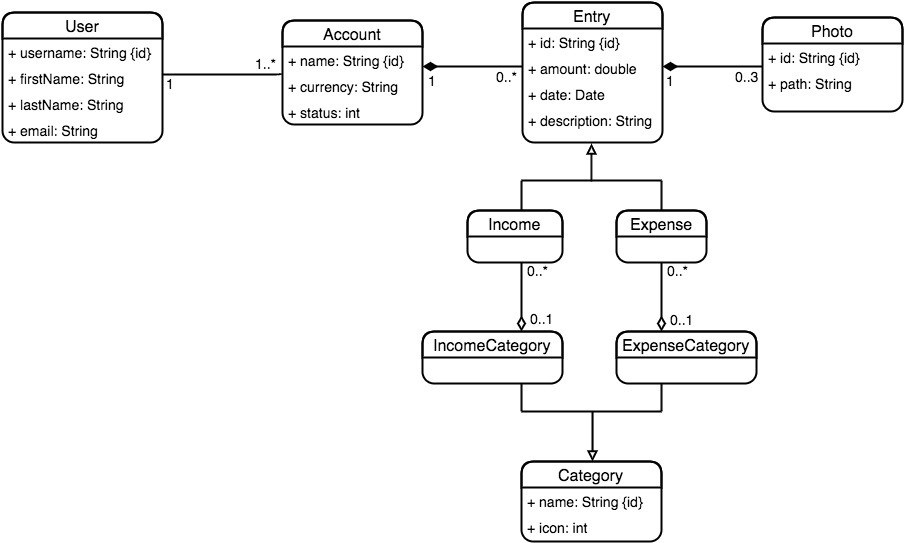

The diagram above was exported from draw.io. Its source (the exported page's mxGraphModel, read from the mxfile embedded in the PNG):
<mxGraphModel dx="2221" dy="1769" grid="1" gridSize="10" guides="1" tooltips="1" connect="1" arrows="1" fold="1" page="1" pageScale="1" pageWidth="850" pageHeight="1100" background="#ffffff" math="0" shadow="0">
  <root>
    <mxCell id="0" />
    <mxCell id="1" parent="0" />
    <mxCell id="2" value="&lt;font style=&quot;font-size: 16px&quot;&gt;Account&lt;/font&gt;" style="swimlane;html=1;fontStyle=0;childLayout=stackLayout;horizontal=1;startSize=26;horizontalStack=0;resizeParent=1;resizeLast=0;collapsible=1;marginBottom=0;swimlaneFillColor=#ffffff;rounded=1;strokeWidth=2;plain-blue;strokeColor=#000000;fillColor=none;" vertex="1" parent="1">
      <mxGeometry y="18" width="140" height="104" as="geometry" />
    </mxCell>
    <mxCell id="3" value="&lt;font style=&quot;font-size: 14px&quot;&gt;+ name: String {id}&lt;/font&gt;" style="text;html=1;strokeColor=none;fillColor=none;align=left;verticalAlign=top;spacingLeft=4;spacingRight=4;whiteSpace=wrap;overflow=hidden;rotatable=0;points=[[0,0.5],[1,0.5]];portConstraint=eastwest;" vertex="1" parent="2">
      <mxGeometry y="26" width="140" height="26" as="geometry" />
    </mxCell>
    <mxCell id="4" value="&lt;font style=&quot;font-size: 14px&quot;&gt;+ currency: String&lt;/font&gt;" style="text;html=1;strokeColor=none;fillColor=none;align=left;verticalAlign=top;spacingLeft=4;spacingRight=4;whiteSpace=wrap;overflow=hidden;rotatable=0;points=[[0,0.5],[1,0.5]];portConstraint=eastwest;" vertex="1" parent="2">
      <mxGeometry y="52" width="140" height="26" as="geometry" />
    </mxCell>
    <mxCell id="5" value="&lt;font style=&quot;font-size: 14px&quot;&gt;+ status: int&lt;/font&gt;" style="text;html=1;strokeColor=none;fillColor=none;align=left;verticalAlign=top;spacingLeft=4;spacingRight=4;whiteSpace=wrap;overflow=hidden;rotatable=0;points=[[0,0.5],[1,0.5]];portConstraint=eastwest;" vertex="1" parent="2">
      <mxGeometry y="78" width="140" height="26" as="geometry" />
    </mxCell>
    <mxCell id="6" value="&lt;font style=&quot;font-size: 16px&quot;&gt;Entry&lt;/font&gt;" style="swimlane;html=1;fontStyle=0;childLayout=stackLayout;horizontal=1;startSize=26;horizontalStack=0;resizeParent=1;resizeLast=0;collapsible=1;marginBottom=0;swimlaneFillColor=#ffffff;rounded=1;strokeWidth=2;plain-blue;strokeColor=#000000;fillColor=none;" vertex="1" parent="1">
      <mxGeometry x="240" width="140" height="140" as="geometry" />
    </mxCell>
    <mxCell id="7" value="&lt;font style=&quot;font-size: 14px&quot;&gt;+ id: String {id}&lt;/font&gt;" style="text;html=1;strokeColor=none;fillColor=none;align=left;verticalAlign=top;spacingLeft=4;spacingRight=4;whiteSpace=wrap;overflow=hidden;rotatable=0;points=[[0,0.5],[1,0.5]];portConstraint=eastwest;" vertex="1" parent="6">
      <mxGeometry y="26" width="140" height="26" as="geometry" />
    </mxCell>
    <mxCell id="8" value="&lt;font style=&quot;font-size: 14px&quot;&gt;+ amount: double&lt;/font&gt;" style="text;html=1;strokeColor=none;fillColor=none;align=left;verticalAlign=top;spacingLeft=4;spacingRight=4;whiteSpace=wrap;overflow=hidden;rotatable=0;points=[[0,0.5],[1,0.5]];portConstraint=eastwest;" vertex="1" parent="6">
      <mxGeometry y="52" width="140" height="26" as="geometry" />
    </mxCell>
    <mxCell id="9" value="&lt;font style=&quot;font-size: 14px&quot;&gt;+ date: Date&lt;/font&gt;" style="text;html=1;strokeColor=none;fillColor=none;align=left;verticalAlign=top;spacingLeft=4;spacingRight=4;whiteSpace=wrap;overflow=hidden;rotatable=0;points=[[0,0.5],[1,0.5]];portConstraint=eastwest;" vertex="1" parent="6">
      <mxGeometry y="78" width="140" height="26" as="geometry" />
    </mxCell>
    <mxCell id="10" value="&lt;font style=&quot;font-size: 14px&quot;&gt;+ description: String&lt;/font&gt;" style="text;html=1;strokeColor=none;fillColor=none;align=left;verticalAlign=top;spacingLeft=4;spacingRight=4;whiteSpace=wrap;overflow=hidden;rotatable=0;points=[[0,0.5],[1,0.5]];portConstraint=eastwest;" vertex="1" parent="6">
      <mxGeometry y="104" width="140" height="26" as="geometry" />
    </mxCell>
    <mxCell id="13" value="&lt;font style=&quot;font-size: 16px&quot;&gt;Category&lt;/font&gt;" style="swimlane;html=1;fontStyle=0;childLayout=stackLayout;horizontal=1;startSize=26;horizontalStack=0;resizeParent=1;resizeLast=0;collapsible=1;marginBottom=0;swimlaneFillColor=#ffffff;rounded=1;strokeWidth=2;plain-blue;strokeColor=#000000;fillColor=none;" vertex="1" parent="1">
      <mxGeometry x="239" y="459" width="140" height="80" as="geometry" />
    </mxCell>
    <mxCell id="14" value="&lt;font style=&quot;font-size: 14px&quot;&gt;+ name: String {id}&lt;/font&gt;" style="text;html=1;strokeColor=none;fillColor=none;align=left;verticalAlign=top;spacingLeft=4;spacingRight=4;whiteSpace=wrap;overflow=hidden;rotatable=0;points=[[0,0.5],[1,0.5]];portConstraint=eastwest;" vertex="1" parent="13">
      <mxGeometry y="26" width="140" height="26" as="geometry" />
    </mxCell>
    <mxCell id="15" value="&lt;font style=&quot;font-size: 14px&quot;&gt;+ icon: int&lt;/font&gt;" style="text;html=1;strokeColor=none;fillColor=none;align=left;verticalAlign=top;spacingLeft=4;spacingRight=4;whiteSpace=wrap;overflow=hidden;rotatable=0;points=[[0,0.5],[1,0.5]];portConstraint=eastwest;" vertex="1" parent="13">
      <mxGeometry y="52" width="140" height="26" as="geometry" />
    </mxCell>
    <mxCell id="18" value="&lt;font style=&quot;font-size: 16px&quot;&gt;Photo&lt;/font&gt;" style="swimlane;html=1;fontStyle=0;childLayout=stackLayout;horizontal=1;startSize=26;horizontalStack=0;resizeParent=1;resizeLast=0;collapsible=1;marginBottom=0;swimlaneFillColor=#ffffff;rounded=1;strokeWidth=2;plain-blue;strokeColor=#000000;fillColor=none;" vertex="1" parent="1">
      <mxGeometry x="480" y="15" width="140" height="94" as="geometry" />
    </mxCell>
    <mxCell id="19" value="&lt;font style=&quot;font-size: 14px&quot;&gt;+ id: String {id}&lt;/font&gt;&lt;div&gt;&lt;br&gt;&lt;/div&gt;" style="text;html=1;strokeColor=none;fillColor=none;align=left;verticalAlign=top;spacingLeft=4;spacingRight=4;whiteSpace=wrap;overflow=hidden;rotatable=0;points=[[0,0.5],[1,0.5]];portConstraint=eastwest;" vertex="1" parent="18">
      <mxGeometry y="26" width="140" height="26" as="geometry" />
    </mxCell>
    <mxCell id="20" value="&lt;font style=&quot;font-size: 14px&quot;&gt;+ path: String&lt;/font&gt;&lt;div&gt;&lt;br&gt;&lt;/div&gt;" style="text;html=1;strokeColor=none;fillColor=none;align=left;verticalAlign=top;spacingLeft=4;spacingRight=4;whiteSpace=wrap;overflow=hidden;rotatable=0;points=[[0,0.5],[1,0.5]];portConstraint=eastwest;" vertex="1" parent="18">
      <mxGeometry y="52" width="140" height="26" as="geometry" />
    </mxCell>
    <mxCell id="21" value="" style="endArrow=none;html=1;edgeStyle=orthogonalEdgeStyle;strokeWidth=2;startArrow=diamondThin;startFill=1;startSize=10;" edge="1" parent="1">
      <mxGeometry relative="1" as="geometry">
        <mxPoint x="140" y="64" as="sourcePoint" />
        <mxPoint x="240" y="64" as="targetPoint" />
      </mxGeometry>
    </mxCell>
    <mxCell id="22" value="1" style="resizable=0;html=1;align=left;verticalAlign=bottom;labelBackgroundColor=#ffffff;fontSize=14;" connectable="0" vertex="1" parent="21">
      <mxGeometry x="-1" relative="1" as="geometry">
        <mxPoint x="3" y="24" as="offset" />
      </mxGeometry>
    </mxCell>
    <mxCell id="23" value="&lt;font style=&quot;font-size: 14px&quot;&gt;0..*&lt;/font&gt;" style="resizable=0;html=1;align=right;verticalAlign=bottom;labelBackgroundColor=#ffffff;fontSize=12;" connectable="0" vertex="1" parent="21">
      <mxGeometry x="1" relative="1" as="geometry">
        <mxPoint x="-3" y="20" as="offset" />
      </mxGeometry>
    </mxCell>
    <mxCell id="24" value="" style="endArrow=none;html=1;endFill=0;strokeWidth=2;startArrow=block;startFill=0;" edge="1" parent="1">
      <mxGeometry width="50" height="50" relative="1" as="geometry">
        <mxPoint x="309" y="141" as="sourcePoint" />
        <mxPoint x="309" y="179" as="targetPoint" />
      </mxGeometry>
    </mxCell>
    <mxCell id="25" value="" style="endArrow=none;html=1;endFill=0;strokeWidth=2;" edge="1" parent="1">
      <mxGeometry width="50" height="50" relative="1" as="geometry">
        <mxPoint x="379" y="178" as="sourcePoint" />
        <mxPoint x="239" y="178" as="targetPoint" />
      </mxGeometry>
    </mxCell>
    <mxCell id="26" value="" style="endArrow=none;html=1;endFill=0;strokeWidth=2;" edge="1" parent="1">
      <mxGeometry width="50" height="50" relative="1" as="geometry">
        <mxPoint x="239" y="178" as="sourcePoint" />
        <mxPoint x="239" y="208" as="targetPoint" />
      </mxGeometry>
    </mxCell>
    <mxCell id="27" value="" style="endArrow=none;html=1;endFill=0;strokeWidth=2;" edge="1" parent="1">
      <mxGeometry x="272" y="178" width="50" height="50" as="geometry">
        <mxPoint x="379" y="178" as="sourcePoint" />
        <mxPoint x="379" y="208" as="targetPoint" />
      </mxGeometry>
    </mxCell>
    <mxCell id="28" value="" style="endArrow=none;html=1;entryX=0.5;entryY=1;endFill=0;startArrow=block;startFill=0;strokeWidth=2;" edge="1" parent="1">
      <mxGeometry x="310" y="409" width="50" height="50" as="geometry">
        <mxPoint x="310" y="459" as="sourcePoint" />
        <mxPoint x="310" y="409" as="targetPoint" />
      </mxGeometry>
    </mxCell>
    <mxCell id="29" value="" style="endArrow=none;html=1;endFill=0;strokeWidth=2;" edge="1" parent="1">
      <mxGeometry x="239" y="409" width="50" height="50" as="geometry">
        <mxPoint x="379" y="409" as="sourcePoint" />
        <mxPoint x="239" y="409" as="targetPoint" />
      </mxGeometry>
    </mxCell>
    <mxCell id="30" value="" style="endArrow=none;html=1;endFill=0;strokeWidth=2;" edge="1" parent="1">
      <mxGeometry x="239" y="379" width="50" height="50" as="geometry">
        <mxPoint x="239" y="379" as="sourcePoint" />
        <mxPoint x="239" y="409" as="targetPoint" />
      </mxGeometry>
    </mxCell>
    <mxCell id="31" value="" style="endArrow=none;html=1;endFill=0;strokeWidth=2;" edge="1" parent="1">
      <mxGeometry x="272" y="379" width="50" height="50" as="geometry">
        <mxPoint x="379" y="379" as="sourcePoint" />
        <mxPoint x="379" y="409" as="targetPoint" />
      </mxGeometry>
    </mxCell>
    <mxCell id="32" value="" style="endArrow=none;html=1;edgeStyle=orthogonalEdgeStyle;strokeWidth=2;startArrow=diamondThin;startFill=1;startSize=10;" edge="1" parent="1">
      <mxGeometry x="380" y="64" as="geometry">
        <mxPoint x="380" y="64" as="sourcePoint" />
        <mxPoint x="480" y="64" as="targetPoint" />
      </mxGeometry>
    </mxCell>
    <mxCell id="33" value="&lt;font style=&quot;font-size: 14px&quot;&gt;1&lt;/font&gt;" style="resizable=0;html=1;align=left;verticalAlign=bottom;labelBackgroundColor=#ffffff;fontSize=12;" connectable="0" vertex="1" parent="32">
      <mxGeometry x="-1" relative="1" as="geometry">
        <mxPoint x="1" y="24" as="offset" />
      </mxGeometry>
    </mxCell>
    <mxCell id="34" value="&lt;font style=&quot;font-size: 14px&quot;&gt;0..3&lt;/font&gt;" style="resizable=0;html=1;align=right;verticalAlign=bottom;labelBackgroundColor=#ffffff;fontSize=12;" connectable="0" vertex="1" parent="32">
      <mxGeometry x="1" relative="1" as="geometry">
        <mxPoint x="-2" y="20" as="offset" />
      </mxGeometry>
    </mxCell>
    <mxCell id="35" value="" style="endArrow=none;html=1;edgeStyle=orthogonalEdgeStyle;strokeWidth=2;startArrow=diamondThin;startFill=0;startSize=10;" edge="1" parent="1">
      <mxGeometry x="379" y="359" as="geometry">
        <mxPoint x="379" y="329" as="sourcePoint" />
        <mxPoint x="379" y="259" as="targetPoint" />
      </mxGeometry>
    </mxCell>
    <mxCell id="36" value="0..1" style="resizable=0;html=1;align=left;verticalAlign=bottom;labelBackgroundColor=#ffffff;fontSize=14;" connectable="0" vertex="1" parent="35">
      <mxGeometry x="-1" relative="1" as="geometry">
        <mxPoint x="6" y="-2" as="offset" />
      </mxGeometry>
    </mxCell>
    <mxCell id="37" value="0..*" style="resizable=0;html=1;align=right;verticalAlign=bottom;labelBackgroundColor=#ffffff;fontSize=14;" connectable="0" vertex="1" parent="35">
      <mxGeometry x="1" relative="1" as="geometry">
        <mxPoint x="29" y="19" as="offset" />
      </mxGeometry>
    </mxCell>
    <mxCell id="38" value="" style="endArrow=none;html=1;edgeStyle=orthogonalEdgeStyle;strokeWidth=2;startArrow=diamondThin;startFill=0;startSize=10;endFill=0;" edge="1" parent="1">
      <mxGeometry x="239" y="359" as="geometry">
        <mxPoint x="239" y="329" as="sourcePoint" />
        <mxPoint x="239" y="259" as="targetPoint" />
      </mxGeometry>
    </mxCell>
    <mxCell id="39" value="0..1" style="resizable=0;html=1;align=left;verticalAlign=bottom;labelBackgroundColor=#ffffff;fontSize=14;" connectable="0" vertex="1" parent="38">
      <mxGeometry x="-1" relative="1" as="geometry">
        <mxPoint x="6" y="-3" as="offset" />
      </mxGeometry>
    </mxCell>
    <mxCell id="40" value="0..*" style="resizable=0;html=1;align=right;verticalAlign=bottom;labelBackgroundColor=#ffffff;fontSize=14;" connectable="0" vertex="1" parent="38">
      <mxGeometry x="1" relative="1" as="geometry">
        <mxPoint x="29" y="19" as="offset" />
      </mxGeometry>
    </mxCell>
    <mxCell id="41" value="&lt;font style=&quot;font-size: 16px&quot;&gt;User&lt;/font&gt;" style="swimlane;html=1;fontStyle=0;childLayout=stackLayout;horizontal=1;startSize=26;horizontalStack=0;resizeParent=1;resizeLast=0;collapsible=1;marginBottom=0;swimlaneFillColor=#ffffff;rounded=1;strokeWidth=2;plain-blue;strokeColor=#000000;fillColor=none;" vertex="1" parent="1">
      <mxGeometry x="-280" y="10" width="160" height="130" as="geometry" />
    </mxCell>
    <mxCell id="42" value="&lt;font style=&quot;font-size: 14px&quot;&gt;+ username: String {id}&lt;/font&gt;" style="text;html=1;strokeColor=none;fillColor=none;align=left;verticalAlign=top;spacingLeft=4;spacingRight=4;whiteSpace=wrap;overflow=hidden;rotatable=0;points=[[0,0.5],[1,0.5]];portConstraint=eastwest;" vertex="1" parent="41">
      <mxGeometry y="26" width="160" height="26" as="geometry" />
    </mxCell>
    <mxCell id="45" value="&lt;font style=&quot;font-size: 14px&quot;&gt;+ firstName: String&lt;/font&gt;" style="text;html=1;strokeColor=none;fillColor=none;align=left;verticalAlign=top;spacingLeft=4;spacingRight=4;whiteSpace=wrap;overflow=hidden;rotatable=0;points=[[0,0.5],[1,0.5]];portConstraint=eastwest;" vertex="1" parent="41">
      <mxGeometry y="52" width="160" height="26" as="geometry" />
    </mxCell>
    <mxCell id="48" value="&lt;font style=&quot;font-size: 14px&quot;&gt;+ lastName: String&lt;/font&gt;" style="text;html=1;strokeColor=none;fillColor=none;align=left;verticalAlign=top;spacingLeft=4;spacingRight=4;whiteSpace=wrap;overflow=hidden;rotatable=0;points=[[0,0.5],[1,0.5]];portConstraint=eastwest;" vertex="1" parent="41">
      <mxGeometry y="78" width="160" height="26" as="geometry" />
    </mxCell>
    <mxCell id="49" value="&lt;font style=&quot;font-size: 14px&quot;&gt;+ email: String&lt;/font&gt;" style="text;html=1;strokeColor=none;fillColor=none;align=left;verticalAlign=top;spacingLeft=4;spacingRight=4;whiteSpace=wrap;overflow=hidden;rotatable=0;points=[[0,0.5],[1,0.5]];portConstraint=eastwest;" vertex="1" parent="41">
      <mxGeometry y="104" width="160" height="26" as="geometry" />
    </mxCell>
    <mxCell id="54" value="" style="endArrow=none;html=1;edgeStyle=orthogonalEdgeStyle;strokeWidth=2;startArrow=none;startFill=0;startSize=10;endFill=0;exitX=-0.007;exitY=0.808;exitPerimeter=0;" edge="1" parent="1">
      <mxGeometry x="249" y="349" as="geometry">
        <mxPoint x="-1" y="71" as="sourcePoint" />
        <mxPoint x="-120" y="72" as="targetPoint" />
        <Array as="points">
          <mxPoint x="-1" y="72" />
        </Array>
      </mxGeometry>
    </mxCell>
    <mxCell id="55" value="1..*" style="resizable=0;html=1;align=left;verticalAlign=bottom;labelBackgroundColor=#ffffff;fontSize=14;" connectable="0" vertex="1" parent="54">
      <mxGeometry x="-1" relative="1" as="geometry">
        <mxPoint x="-29" as="offset" />
      </mxGeometry>
    </mxCell>
    <mxCell id="56" value="1" style="resizable=0;html=1;align=right;verticalAlign=bottom;labelBackgroundColor=#ffffff;fontSize=14;" connectable="0" vertex="1" parent="54">
      <mxGeometry x="1" relative="1" as="geometry">
        <mxPoint x="14" y="19" as="offset" />
      </mxGeometry>
    </mxCell>
    <mxCell id="57" value="&lt;font style=&quot;font-size: 16px&quot;&gt;Income&lt;/font&gt;" style="swimlane;html=1;fontStyle=0;childLayout=stackLayout;horizontal=1;startSize=26;horizontalStack=0;resizeParent=1;resizeLast=0;collapsible=1;marginBottom=0;swimlaneFillColor=#ffffff;rounded=1;strokeWidth=2;plain-blue;strokeColor=#000000;fillColor=none;" vertex="1" parent="1">
      <mxGeometry x="185" y="208" width="95" height="52" as="geometry" />
    </mxCell>
    <mxCell id="62" value="&lt;font style=&quot;font-size: 16px&quot;&gt;ExpenseCategory&lt;/font&gt;" style="swimlane;html=1;fontStyle=0;childLayout=stackLayout;horizontal=1;startSize=26;horizontalStack=0;resizeParent=1;resizeLast=0;collapsible=1;marginBottom=0;swimlaneFillColor=#ffffff;rounded=1;strokeWidth=2;plain-blue;strokeColor=#000000;fillColor=none;" vertex="1" parent="1">
      <mxGeometry x="334" y="329" width="140" height="52" as="geometry" />
    </mxCell>
    <mxCell id="63" value="&lt;font style=&quot;font-size: 16px&quot;&gt;IncomeCategory&lt;/font&gt;" style="swimlane;html=1;fontStyle=0;childLayout=stackLayout;horizontal=1;startSize=26;horizontalStack=0;resizeParent=1;resizeLast=0;collapsible=1;marginBottom=0;swimlaneFillColor=#ffffff;rounded=1;strokeWidth=2;plain-blue;strokeColor=#000000;fillColor=none;" vertex="1" parent="1">
      <mxGeometry x="140" y="329" width="140" height="52" as="geometry" />
    </mxCell>
    <mxCell id="64" value="&lt;font style=&quot;font-size: 16px&quot;&gt;Expense&lt;/font&gt;" style="swimlane;html=1;fontStyle=0;childLayout=stackLayout;horizontal=1;startSize=26;horizontalStack=0;resizeParent=1;resizeLast=0;collapsible=1;marginBottom=0;swimlaneFillColor=#ffffff;rounded=1;strokeWidth=2;plain-blue;strokeColor=#000000;fillColor=none;" vertex="1" parent="1">
      <mxGeometry x="334" y="208" width="90" height="52" as="geometry" />
    </mxCell>
  </root>
</mxGraphModel>